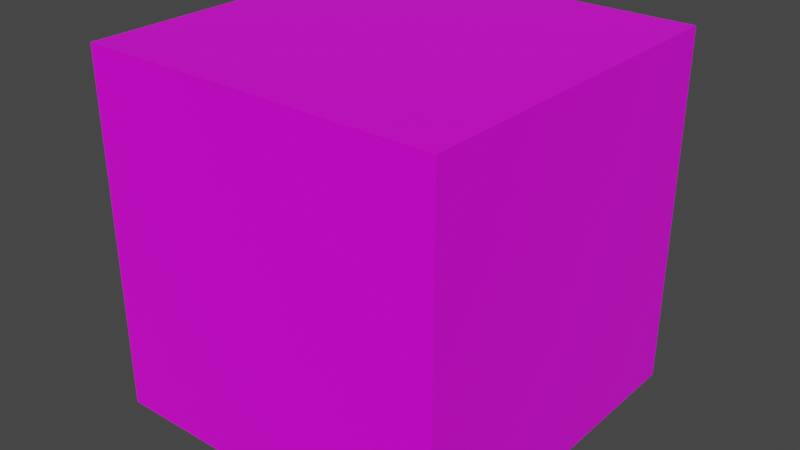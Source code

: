 # Source: caixapao.blend  (saved by Blender 2.82.7; exported with 4.5.12 LTS)
import bpy
from mathutils import Matrix  # noqa: F401  (used for matrix-valued properties, if any)

bpy.ops.wm.read_factory_settings(use_empty=True)
scene = bpy.context.scene
scene.name = 'Scene'

# ---- collections
col_collection = bpy.data.collections.new('Collection'); scene.collection.children.link(col_collection)

# ---- images (referenced by path relative to the original .blend; pixels are not part of the script)
import os
ASSET_DIR = os.environ.get("B2B_ASSET_DIR", "")  # directory of the original .blend (textures are referenced by path, not embedded)
HERE = os.path.dirname(os.path.abspath(__file__))  # packed textures are extracted next to this script under _unpacked/

def load_image(name, relpath, width, height, colorspace="sRGB"):
    """Load a texture the original file referenced (path relative to the .blend, or extracted next to this script)."""
    p = next((c for c in (os.path.join(HERE, relpath), os.path.join(ASSET_DIR, relpath)) if relpath and os.path.exists(c)), "")
    if p:
        img = bpy.data.images.load(p, check_existing=True)
        img.name = name
    else:  # same state as the original file: an image datablock whose file is absent (Cycles renders it pink)
        img = bpy.data.images.new(name, width, height)
        img.source = "FILE"
        img.filepath = "//" + (relpath or name)
    img.colorspace_settings.name = colorspace
    return img
img_caixapao_png = load_image('caixapao.png', 'caixapao.png', 1024, 1024, 'sRGB')

# ---- materials (node trees are filled in below, after node groups)
mat_pao = bpy.data.materials.new('pao')
mat_pao.alpha_threshold = 0.0
mat_pao.use_transparent_shadow = False
mat_pao.line_color = (0.0, 0.0, 0.0, 1.0)

# ---- material node trees
mat_pao.use_nodes = True; mat_pao.node_tree.nodes.clear()
_N = mat_pao.node_tree.nodes; _L = mat_pao.node_tree.links
n0 = _N.new('ShaderNodeOutputMaterial'); n0.name = 'Material Output'; n0.location = (300, 300)
n1 = _N.new('ShaderNodeBsdfPrincipled'); n1.name = 'Principled BSDF'; n1.location = (10, 300)
n1.distribution = 'GGX'
n1.subsurface_method = 'BURLEY'
n1.inputs[2].default_value = 0.4
n1.inputs[3].default_value = 1.45
n1.inputs[27].default_value = (0.0, 0.0, 0.0, 1.0)
n1.inputs[28].default_value = 1.0
n2 = _N.new('ShaderNodeTexImage'); n2.name = 'Image Texture'; n2.location = (-280, 280)
n2.image = img_caixapao_png
_L.new(n1.outputs[0], n0.inputs[0])
_L.new(n2.outputs[0], n1.inputs[0])
n0.is_active_output = True

# ---- world
world_world = bpy.data.worlds.new('World'); scene.world = world_world
world_world.use_nodes = True; world_world.node_tree.nodes.clear()
_N = world_world.node_tree.nodes; _L = world_world.node_tree.links
n0 = _N.new('ShaderNodeOutputWorld'); n0.name = 'World Output'; n0.location = (300, 300)
n1 = _N.new('ShaderNodeBackground'); n1.name = 'Background'; n1.location = (10, 300)
n1.inputs[0].default_value = (0.05088, 0.05088, 0.05088, 1.0)
_L.new(n1.outputs[0], n0.inputs[0])
n0.is_active_output = True
world_world.color = (0.05088, 0.05088, 0.05088)
world_world.use_sun_shadow = False
world_world.sun_shadow_jitter_overblur = 0.0

# ---- meshes
me_cube = bpy.data.meshes.new('Cube')
me_cube.from_pydata([(1.0, 1.0, 1.0), (1.0, 1.0, -1.0), (1.0, -1.0, 1.0), (1.0, -1.0, -1.0), (-1.0, 1.0, 1.0), (-1.0, 1.0, -1.0), (-1.0, -1.0, 1.0), (-1.0, -1.0, -1.0)], [], [(0, 4, 6, 2), (3, 2, 6, 7), (7, 6, 4, 5), (5, 1, 3, 7), (1, 0, 2, 3), (5, 4, 0, 1)])
_uv = me_cube.uv_layers.new(name='UVMap')
_uv.uv.foreach_set('vector', [0.625, 0.5, 0.875, 0.5, 0.875, 0.75, 0.625, 0.75, 0.375, 0.75, 0.625, 0.75, 0.625, 1.0, 0.375, 1.0, 0.375, 0.0, 0.625, 0.0, 0.625, 0.25, 0.375, 0.25, 0.125, 0.5, 0.375, 0.5, 0.375, 0.75, 0.125, 0.75, 0.375, 0.5, 0.625, 0.5, 0.625, 0.75, 0.375, 0.75, 0.375, 0.25, 0.625, 0.25, 0.625, 0.5, 0.375, 0.5])
me_cube.materials.append(mat_pao)
me_cube.use_remesh_preserve_volume = False
me_cube.use_remesh_preserve_attributes = False
me_cube.use_mirror_vertex_groups = False
me_cube.update()

# ---- objects
ob_cube = bpy.data.objects.new('Cube', me_cube)

# ---- transforms, parenting, visibility, modifiers, constraints
ob_cube.location = (0.0, 0.0, 0.0)
ob_cube.lock_rotations_4d = False
ob_cube.empty_display_type = 'ARROWS'
ob_cube.lineart.crease_threshold = 0.0

# ---- collection membership
col_collection.objects.link(ob_cube)

# ---- scene / render settings (as saved in the file)
scene.frame_start = 1; scene.frame_end = 250; scene.frame_set(1)
scene.render.engine = 'BLENDER_EEVEE_NEXT'
scene.cycles.use_denoising = False
scene.cycles.samples = 128
scene.cycles.sampling_pattern = 'TABULATED_SOBOL'
scene.cycles.use_adaptive_sampling = False
scene.cycles.use_light_tree = False
scene.view_settings.view_transform = 'Filmic'
bpy.context.view_layer.update()

# ---- added for rendering (the .blend has no active camera and no usable light): camera, sun
cam_auto = bpy.data.cameras.new('AutoCamera')
cam_auto.lens = 50.0
cam_auto.sensor_width = 36.0
cam_auto.clip_end = 1000.0
ob_auto_camera = bpy.data.objects.new('AutoCamera', cam_auto)
scene.collection.objects.link(ob_auto_camera)
ob_auto_camera.location = (3.20507, -3.84609, 2.56406)
ob_auto_camera.rotation_euler = (1.09748, -7.21219e-08, 0.694738)
scene.camera = ob_auto_camera
light_auto_sun = bpy.data.lights.new('AutoSun', 'SUN')
light_auto_sun.energy = 3.0
light_auto_sun.angle = 0.0523599
ob_auto_sun = bpy.data.objects.new('AutoSun', light_auto_sun)
scene.collection.objects.link(ob_auto_sun)
ob_auto_sun.rotation_euler = (0.872665, 0.174533, 0.523599)
bpy.context.view_layer.update()
